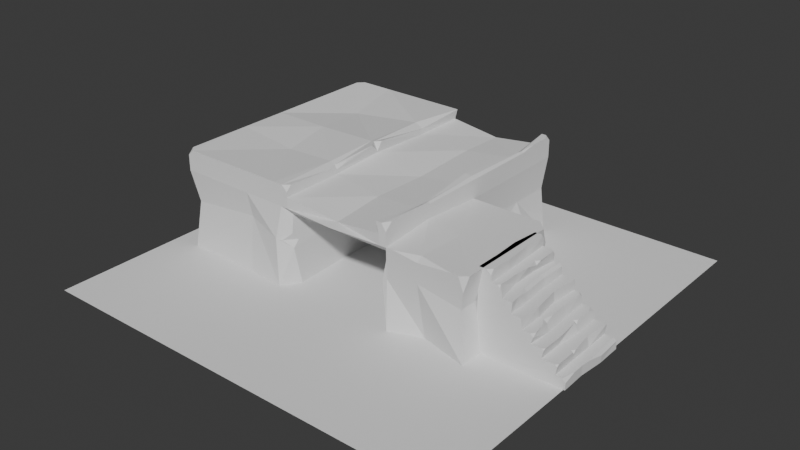 # Source: AncientRuins1.blend  (saved by Blender 4.1.24; exported with 4.5.12 LTS)
import bpy
from mathutils import Matrix  # noqa: F401  (used for matrix-valued properties, if any)

bpy.ops.wm.read_factory_settings(use_empty=True)
scene = bpy.context.scene
scene.name = 'Scene'

# ---- collections
col_collection = bpy.data.collections.new('Collection'); scene.collection.children.link(col_collection)

# ---- world
world_world = bpy.data.worlds.new('World'); scene.world = world_world
world_world.use_nodes = True; world_world.node_tree.nodes.clear()
_N = world_world.node_tree.nodes; _L = world_world.node_tree.links
n0 = _N.new('ShaderNodeOutputWorld'); n0.name = 'World Output'; n0.location = (300, 300)
n1 = _N.new('ShaderNodeBackground'); n1.name = 'Background'; n1.location = (10, 300)
n1.inputs[0].default_value = (0.05088, 0.05088, 0.05088, 1.0)
_L.new(n1.outputs[0], n0.inputs[0])
n0.is_active_output = True
world_world.color = (0.05088, 0.05088, 0.05088)
world_world.use_sun_shadow = False
world_world.sun_shadow_jitter_overblur = 0.0

# ---- meshes
me_plane = bpy.data.meshes.new('Plane')
me_plane.from_pydata([(-4.0, -4.0, 0.0), (4.0, -4.0, 0.0), (-4.0, 4.0, 0.0), (4.0, 4.0, 0.0)], [], [(0, 1, 3, 2)])
_uv = me_plane.uv_layers.new(name='UVMap')
_uv.uv.foreach_set('vector', [0.0, 0.0, 1.0, 0.0, 1.0, 1.0, 0.0, 1.0])
me_plane.update()
me_plane_001 = bpy.data.meshes.new('Plane.001')
me_plane_001.from_pydata([(-3.497, -1.5, 0.0), (0.8016, -1.232, -7.451e-09), (-3.497, 3.0, 0.0), (1.0, 3.0, 0.0), (-3.497, 3.0, 1.5), (-3.497, -1.5, 1.5), (0.9, -1.329, 1.334), (1.0, 3.0, 1.5), (-3.497, 0.75, 0.0), (1.0, 0.75, 0.0), (-3.497, 0.75, 1.5), (1.0, 0.75, 1.5), (-1.102, -1.236, -1.49e-08), (-1.248, 3.0, 0.0), (-1.148, -1.329, 1.334), (-1.248, 3.0, 1.5), (-1.248, 0.75, 0.0), (2.5, -1.5, 0.0), (2.5, 0.75, 0.0), (-3.497, 0.75, 1.7), (-3.497, -1.5, 1.7), (-1.248, -1.5, 1.7), (1.0, -1.5, 1.7), (1.0, 0.75, 1.7), (1.0, 3.0, 1.7), (-1.248, 3.0, 1.7), (-3.497, 3.0, 1.7), (-1.327, -1.569, 0.0), (1.0, -1.5, 0.0), (-1.248, -1.5, 1.5), (1.0, -1.5, 1.5), (-1.148, 1.9, -7.451e-09), (0.9, 1.9, -7.451e-09), (-1.148, 1.9, 1.4), (0.9, 1.9, 1.4), (-1.106, -1.5, 1.5), (0.8582, -1.5, 1.5), (0.8582, 3.0, 0.0), (-1.106, 3.0, 0.0), (0.8582, 3.0, 1.5), (-1.106, 3.0, 1.5), (-1.106, -1.5, 1.7), (0.8582, -1.5, 1.7), (0.8582, 3.0, 1.7), (-1.106, 3.0, 1.7), (0.8582, 0.75, 1.7), (-1.106, 0.75, 1.754), (-1.019, -1.329, 1.334), (0.7708, -1.329, 1.334), (-1.019, 1.9, 0.0), (0.7708, 1.9, 0.0), (-1.019, 1.9, 1.4), (0.7708, 1.9, 1.4), (-3.497, 0.75, 1.9), (0.8022, -1.5, 1.9), (-1.248, 3.0, 1.9), (-1.248, 0.75, 1.932), (-1.399, -1.5, 1.9), (-1.056, 3.0, 1.9), (0.8358, 3.0, 1.9), (0.7966, 0.7556, 1.9), (-3.497, 1.788, 1.9), (-1.106, 2.0, 1.808), (-1.248, 1.987, 1.9), (-1.248, 1.987, 0.0), (-3.497, 1.788, 1.7), (0.8582, 2.173, 1.792), (1.0, 2.186, 1.5), (0.8582, 2.173, 1.7), (-1.106, 2.0, 1.7), (-3.497, 1.788, 1.5), (1.198, 2.321, 0.0), (-3.413, 1.81, -3.725e-09), (1.0, 2.186, 1.7), (0.7708, -0.4263, 1.4), (-1.248, -0.2958, 1.9), (-1.019, -0.3106, 1.4), (-3.346, -0.2678, 0.0), (1.0, -0.4411, 0.0), (-1.248, -0.2958, 0.0), (-3.497, -0.1505, 1.9), (-3.497, -0.1505, 1.7), (1.0, -0.4411, 1.591), (0.8582, -0.3562, 1.798), (-1.148, -0.3023, -7.451e-09), (-1.148, -0.3023, 1.4), (-1.106, -0.305, 1.7), (0.9, -0.4347, 1.4), (0.8582, -0.432, 1.7), (1.0, -0.4411, 1.7), (0.9, -0.4347, -7.451e-09), (2.5, -0.5381, 0.0), (-3.497, -0.1505, 1.5), (2.5, -0.5381, 1.5), (-2.261, -0.2303, 1.821), (-2.412, 0.75, 1.9), (-2.758, 3.0, 1.5), (-2.066, -1.5, 0.0), (-2.066, -1.5, 1.9), (-2.584, 1.869, 1.775), (-2.066, -1.5, 1.7), (-2.066, -1.5, 1.5), (-2.735, 2.882, 0.0), (-2.758, 3.0, 1.9), (-2.584, 1.869, 0.0), (-2.261, -0.2303, 0.0), (-2.758, 3.0, 1.7), (-2.412, 0.75, 0.0), (-0.1275, 0.75, 1.571), (-0.1481, 3.0, 1.5), (-0.107, -1.329, 1.334), (-0.1081, -1.381, 1.536), (-0.1397, 2.085, 1.614), (-0.1173, -0.3689, 1.4), (-0.1173, -0.3689, 1.614), (-0.138, 1.9, 0.0), (-0.1169, -1.559, 1.5), (-0.1481, 3.0, 1.571), (-0.2051, 2.916, 0.0), (-0.1397, 2.085, 0.0), (-0.138, 1.9, 1.4), (-3.389, 2.923, 0.8967), (0.9443, 2.923, 0.8967), (0.9443, -1.413, 0.8967), (-3.389, -1.413, 0.8967), (-3.389, 0.7549, 0.8967), (0.9443, 0.7549, 0.8967), (-1.338, -1.573, 0.8967), (-1.222, 2.923, 0.8967), (2.39, -1.413, 0.8967), (2.39, 0.7549, 0.8967), (0.848, -1.413, 0.8391), (0.848, 1.863, 0.8391), (-1.126, 1.863, 0.8391), (-1.001, 1.863, 0.8391), (0.7235, 1.863, 0.8391), (0.8077, 2.923, 0.8967), (-1.085, 2.923, 0.8967), (0.9443, 2.138, 0.8967), (-3.389, 1.756, 0.8967), (-3.389, -0.1128, 0.8967), (0.848, -0.3866, 0.8391), (2.39, -0.4863, 0.8967), (-1.126, -0.259, 0.8391), (-2.677, 2.923, 0.8967), (-2.024, -1.435, 1.05), (-0.1619, 2.923, 0.8967), (-0.1523, 1.863, 0.8391), (1.587, -1.264, 0.0), (1.619, 0.75, 1.5), (1.619, 0.75, 0.0), (1.619, -0.4812, 1.5), (1.619, -0.4812, 0.0), (1.541, 0.7549, 0.8967), (1.56, -1.434, 1.05), (-1.211, -1.5, 1.9), (-1.106, -1.5, 1.796), (-1.106, -1.396, 1.894), (0.9135, -1.5, 1.9), (1.0, -1.5, 1.769), (1.0, -1.355, 1.9), (1.0, 0.75, 1.848), (0.9484, 0.7514, 1.9), (0.959, 2.182, 1.869), (1.0, 2.186, 1.848), (1.0, 2.476, 1.9), (1.0, -0.4411, 1.848), (0.958, -0.416, 1.87), (1.0, -0.622, 1.9), (1.0, 2.881, 1.9), (1.0, 3.0, 1.826), (0.9258, 3.0, 1.9), (-1.133, -1.387, 0.9958), (-1.25, -1.507, 0.8728), (-1.121, -1.38, 0.7158), (-1.126, -1.254, 0.8391), (2.451, -1.462, 1.233), (2.5, -1.381, 1.5), (2.382, -1.5, 1.506), (1.142, -1.5, 1.51), (1.608, -1.487, 1.445), (2.249, -1.5, 1.512), (1.619, -1.402, 1.538), (-3.497, 2.885, 1.9), (-3.381, 3.0, 1.9), (-3.497, 3.0, 1.785), (-3.497, -1.395, 1.9), (-3.497, -1.5, 1.795), (-3.391, -1.5, 1.9), (-1.163, 0.7159, 1.954), (-1.053, 0.5403, 1.965), (-1.099, 0.7397, 1.784), (-1.051, 0.7982, 1.968), (-1.089, -0.03168, 1.878), (-1.154, -0.3019, 1.858), (-1.106, -0.4868, 1.846), (-1.106, -0.305, 1.784), (2.5, 0.5635, 1.5), (2.437, 0.7528, 1.157), (2.314, 0.75, 1.5)], [], [(48, 110, 113, 74), (30, 82, 89, 22), (128, 144, 96, 15), (12, 174, 173, 127, 27), (126, 138, 67, 11), (125, 140, 92, 10), (121, 139, 70, 4), (154, 148, 17, 129), (11, 67, 73, 23), (6, 48, 74, 87), (0, 77, 105, 97), (40, 15, 25, 44), (124, 145, 101, 5), (137, 128, 15, 40), (4, 70, 65, 26), (8, 72, 104, 107), (149, 151, 93, 197, 199), (148, 152, 91, 17), (43, 68, 66, 59), (75, 194, 193, 190, 189, 56), (56, 189, 192, 62, 63), (10, 92, 81, 19), (5, 101, 100, 20), (15, 96, 106, 25), (36, 30, 22, 42), (134, 147, 120, 51), (48, 6, 30, 36), (131, 1, 28, 123), (175, 174, 12, 84, 143), (135, 132, 34, 52), (47, 14, 85, 76), (131, 6, 87, 141), (133, 134, 51, 33), (14, 47, 35, 29), (47, 110, 116, 35), (29, 35, 41, 21), (35, 116, 111, 41), (45, 88, 83, 60), (41, 111, 114, 86), (46, 108, 112, 69), (122, 136, 39, 7), (136, 146, 109, 39), (7, 39, 43, 24), (39, 109, 117, 43), (23, 73, 164, 161), (53, 95, 99, 61), (21, 41, 156, 155, 57), (191, 189, 190), (186, 188, 98, 94, 80), (165, 164, 73, 24, 170, 169), (19, 81, 80, 53), (44, 25, 55, 58), (54, 158, 160, 168, 167, 83), (24, 43, 59, 171, 170), (25, 106, 103, 55), (9, 78, 90, 32, 50, 115, 119, 71), (22, 89, 166, 168, 160, 159), (62, 69, 44, 58), (138, 71, 3, 122), (65, 70, 10, 19), (26, 65, 61, 183, 185), (61, 65, 19, 53), (64, 104, 102, 13), (139, 72, 8, 125), (69, 112, 117, 44), (63, 62, 58, 55), (73, 67, 7, 24), (71, 119, 118, 37, 3), (66, 68, 45, 60), (83, 88, 42, 54), (86, 114, 108, 46), (83, 167, 162, 60), (140, 77, 0, 124), (81, 92, 5, 20), (46, 69, 62, 192, 191), (79, 84, 12, 27), (90, 78, 28, 1), (87, 74, 52, 34), (79, 105, 107, 16), (60, 162, 163, 66), (80, 94, 95, 53), (76, 85, 33, 51), (57, 155, 157, 195, 194, 75), (141, 87, 34, 132), (142, 91, 18, 130), (93, 151, 182, 181, 178, 177), (74, 113, 120, 52), (152, 78, 9, 150), (89, 82, 11, 23), (20, 100, 98, 188, 187), (143, 84, 31, 133), (107, 105, 77, 8), (94, 98, 57, 75), (102, 104, 72, 2), (61, 99, 103, 184, 183), (95, 94, 75, 56), (100, 101, 29, 21), (103, 99, 63, 55), (106, 96, 4, 26), (98, 100, 21, 57), (99, 95, 56, 63), (97, 105, 79, 27), (107, 104, 64, 16), (144, 102, 2, 121), (145, 97, 27, 127), (120, 147, 135, 52), (146, 118, 38, 137), (113, 110, 47, 76), (116, 110, 48, 36), (147, 115, 50, 135), (118, 119, 64, 13, 38), (117, 109, 40, 44), (111, 116, 36, 42), (120, 113, 76, 51), (114, 111, 42, 88), (108, 114, 88, 45), (112, 108, 45, 68), (117, 112, 68, 43), (119, 115, 49, 31, 84, 79, 16, 64), (109, 146, 137, 40), (101, 145, 127, 29), (96, 144, 121, 4), (85, 143, 133, 33), (153, 149, 199, 198, 130), (90, 141, 132, 32), (92, 140, 124, 5), (70, 139, 125, 10), (67, 138, 122, 7), (37, 118, 146, 136), (3, 37, 136, 122), (31, 49, 134, 133), (1, 131, 141, 90), (50, 32, 132, 135), (175, 173, 174), (6, 131, 123, 30), (49, 115, 147, 134), (150, 153, 130, 18), (17, 91, 142, 129), (38, 13, 128, 137), (0, 97, 145, 124), (129, 142, 93, 177, 176), (2, 72, 139, 121), (8, 77, 140, 125), (9, 71, 138, 126), (173, 172, 14, 29, 127), (13, 102, 144, 128), (181, 180, 154, 129, 176, 178), (9, 126, 153, 150), (91, 152, 150, 18), (28, 78, 152, 148), (11, 82, 151, 149), (126, 11, 149, 153), (123, 28, 148, 154), (155, 156, 157), (41, 86, 196, 195, 157, 156), (158, 159, 160), (42, 22, 159, 158, 54), (163, 164, 165), (166, 167, 168), (166, 161, 162, 167), (161, 164, 163, 162), (166, 89, 23, 161), (169, 170, 171), (66, 163, 165, 169, 171, 59), (173, 175, 172), (14, 172, 175, 143, 85), (176, 177, 178), (151, 82, 30, 179, 182), (182, 180, 181), (30, 123, 154, 180, 179), (180, 182, 179), (183, 184, 185), (103, 106, 26, 185, 184), (186, 187, 188), (80, 81, 20, 187, 186), (189, 191, 192), (193, 196, 86, 46, 191, 190), (193, 194, 196), (194, 195, 196), (197, 198, 199), (93, 142, 130, 198, 197)])
_uv = me_plane_001.uv_layers.new(name='UVMap')
_uv.uv.foreach_set('vector', [0.8259, 0.0, 0.7515, 0.0, 0.7506, 0.0, 0.8259, 0.0, 1.0, 0.0, 1.0, 0.2353, 1.0, 0.2353, 1.0, 0.0, 0.5, 1.0, 0.1643, 1.0, 0.1643, 1.0, 0.5, 1.0, 0.5222, 0.0, 0.5222, 0.0, 0.5092, 0.0, 0.5, 0.0, 0.5, 0.0, 1.0, 0.5, 1.0, 0.819, 1.0, 0.819, 1.0, 0.5, 0.0, 0.5, 0.0, 0.2999, 0.0, 0.2999, 0.0, 0.5, 0.0, 1.0, 0.0, 0.7308, 0.0, 0.7308, 0.0, 1.0, 1.0, 0.0, 1.0, 0.0, 1.0, 0.0, 1.0, 0.0, 1.0, 0.5, 1.0, 0.819, 1.0, 0.819, 1.0, 0.5, 0.9778, 0.0, 0.8259, 0.0, 0.8259, 0.0, 0.9778, 0.0, 0.0, 0.0, 0.0, 0.2999, 0.2748, 0.2821, 0.3182, 0.0, 0.6667, 1.0, 0.5, 1.0, 0.5, 1.0, 0.6667, 1.0, 0.0, 0.0, 0.3182, 0.0, 0.3182, 0.0, 0.0, 0.0, 0.6667, 1.0, 0.5, 1.0, 0.5, 1.0, 0.6667, 1.0, 0.0, 1.0, 0.0, 0.7308, 0.0, 0.7308, 0.0, 1.0, 0.0, 0.5, 0.0, 0.7308, 0.203, 0.7487, 0.2413, 0.5, 1.0, 0.5, 1.0, 0.2264, 1.0, 0.2138, 1.0, 0.4586, 1.0, 0.5, 1.0, 0.0, 1.0, 0.2264, 1.0, 0.2138, 1.0, 0.0, 0.8333, 1.0, 0.8333, 0.8163, 0.8333, 0.8163, 0.8333, 1.0, 0.5, 0.2676, 0.6104, 0.2663, 0.6667, 0.3252, 0.6667, 0.4502, 0.5702, 0.4909, 0.5, 0.5, 0.5, 0.5, 0.5702, 0.4909, 0.6667, 0.5073, 0.6667, 0.7777, 0.5, 0.7749, 0.0, 0.5, 0.0, 0.2999, 0.0, 0.2999, 0.0, 0.5, 0.0, 0.0, 0.3182, 0.0, 0.3182, 0.0, 0.0, 0.0, 0.5, 1.0, 0.1643, 1.0, 0.1643, 1.0, 0.5, 1.0, 0.8333, 0.0, 1.0, 0.0, 1.0, 0.0, 0.8333, 0.0, 0.6741, 0.0, 0.7488, 0.0, 0.7488, 0.0, 0.6741, 0.0, 0.8259, 0.0, 0.9778, 0.0, 1.0, 0.0, 0.8333, 0.0, 0.9778, 0.0, 0.9778, 0.0, 1.0, 0.0, 1.0, 0.0, 0.5222, 0.0, 0.5222, 0.0, 0.5222, 0.0, 0.5222, 0.0, 0.5222, 0.0, 0.8259, 0.0, 0.9778, 0.0, 0.9778, 0.0, 0.8259, 0.0, 0.6741, 0.0, 0.5222, 0.0, 0.5222, 0.0, 0.6741, 0.0, 0.9778, 0.0, 0.9778, 0.0, 0.9778, 0.0, 0.9778, 0.0, 0.5222, 0.0, 0.6741, 0.0, 0.6741, 0.0, 0.5222, 0.0, 0.5222, 0.0, 0.6741, 0.0, 0.6667, 0.0, 0.5, 0.0, 0.6741, 0.0, 0.7515, 0.0, 0.7515, 0.0, 0.6667, 0.0, 0.5, 0.0, 0.6667, 0.0, 0.6667, 0.0, 0.5, 0.0, 0.6667, 0.0, 0.7515, 0.0, 0.7514, 0.02652, 0.6667, 0.0, 0.8333, 0.5, 0.8333, 0.2373, 0.8333, 0.2542, 0.8333, 0.5, 0.6667, 0.0, 0.7514, 0.02652, 0.7506, 0.2514, 0.6667, 0.2656, 0.6667, 0.5, 0.7497, 0.5, 0.7487, 0.7967, 0.6667, 0.7777, 1.0, 1.0, 0.8333, 1.0, 0.8333, 1.0, 1.0, 1.0, 0.8333, 1.0, 0.748, 1.0, 0.748, 1.0, 0.8333, 1.0, 1.0, 1.0, 0.8333, 1.0, 0.8333, 1.0, 1.0, 1.0, 0.8333, 1.0, 0.748, 1.0, 0.748, 1.0, 0.8333, 1.0, 1.0, 0.5, 1.0, 0.819, 1.0, 0.819, 1.0, 0.5, 0.0, 0.5, 0.2413, 0.5, 0.203, 0.7487, 0.0, 0.7308, 0.5, 0.0, 0.6667, 0.0, 0.6667, 0.0, 0.5955, 0.0, 0.4665, 0.0, 0.6667, 0.4972, 0.5702, 0.4909, 0.6667, 0.4502, 0.0, 0.02341, 0.02343, 0.0, 0.3182, 0.0, 0.2748, 0.2821, 0.0, 0.2999, 1.0, 0.8836, 1.0, 0.819, 1.0, 0.819, 1.0, 1.0, 1.0, 1.0, 1.0, 0.9735, 0.0, 0.5, 0.0, 0.2999, 0.0, 0.2999, 0.0, 0.5, 0.6667, 1.0, 0.5, 1.0, 0.5, 1.0, 0.6667, 1.0, 0.8333, 0.0, 0.9271, 0.0, 1.0, 0.0323, 1.0, 0.1951, 0.9506, 0.2409, 0.8333, 0.2542, 1.0, 1.0, 0.8333, 1.0, 0.8333, 1.0, 0.9247, 1.0, 1.0, 1.0, 0.5, 1.0, 0.1643, 1.0, 0.1643, 1.0, 0.5, 1.0, 1.0, 0.5, 1.0, 0.2353, 0.9778, 0.0, 0.9778, 0.0, 0.8259, 0.0, 0.7488, 0.0, 0.7465, 0.7967, 1.0, 0.819, 1.0, 0.0, 1.0, 0.2353, 1.0, 0.2353, 1.0, 0.1951, 1.0, 0.0323, 1.0, 0.0, 0.6667, 0.7777, 0.6667, 0.7777, 0.6667, 1.0, 0.6667, 1.0, 1.0, 0.819, 1.0, 0.819, 1.0, 1.0, 1.0, 1.0, 0.0, 0.7308, 0.0, 0.7308, 0.0, 0.5, 0.0, 0.5, 0.0, 1.0, 0.0, 0.7308, 0.0, 0.7308, 0.0, 0.9744, 0.0, 1.0, 0.0, 0.7308, 0.0, 0.7308, 0.0, 0.5, 0.0, 0.5, 0.5, 0.7749, 0.203, 0.7487, 0.1643, 1.0, 0.5, 1.0, 0.0, 0.7308, 0.0, 0.7308, 0.0, 0.5, 0.0, 0.5, 0.6667, 0.7777, 0.7487, 0.7967, 0.748, 1.0, 0.6667, 1.0, 0.5, 0.7749, 0.6667, 0.7777, 0.6667, 1.0, 0.5, 1.0, 1.0, 0.819, 1.0, 0.819, 1.0, 1.0, 1.0, 1.0, 1.0, 0.819, 0.7465, 0.7967, 0.748, 1.0, 0.8333, 1.0, 1.0, 1.0, 0.8333, 0.8163, 0.8333, 0.8163, 0.8333, 0.5, 0.8333, 0.5, 0.8333, 0.2542, 0.8333, 0.2373, 0.8333, 0.0, 0.8333, 0.0, 0.6667, 0.2656, 0.7506, 0.2514, 0.7497, 0.5, 0.6667, 0.5, 0.8333, 0.2542, 0.9506, 0.2409, 0.9577, 0.5, 0.8333, 0.5, 0.0, 0.2999, 0.0, 0.2999, 0.0, 0.0, 0.0, 0.0, 0.0, 0.2999, 0.0, 0.2999, 0.0, 0.0, 0.0, 0.0, 0.6667, 0.5, 0.6667, 0.7777, 0.6667, 0.7777, 0.6667, 0.5073, 0.6667, 0.4972, 0.5, 0.2676, 0.5222, 0.0, 0.5222, 0.0, 0.5, 0.0, 0.9778, 0.0, 1.0, 0.2353, 1.0, 0.0, 0.9778, 0.0, 0.9778, 0.0, 0.8259, 0.0, 0.8259, 0.0, 0.9778, 0.0, 0.5, 0.2676, 0.2748, 0.2821, 0.2413, 0.5, 0.5, 0.5, 0.8333, 0.5, 0.9577, 0.5, 0.9518, 0.8182, 0.8333, 0.8163, 0.0, 0.2999, 0.2748, 0.2821, 0.2413, 0.5, 0.0, 0.5, 0.6741, 0.0, 0.5222, 0.0, 0.5222, 0.0, 0.6741, 0.0, 0.4665, 0.0, 0.5955, 0.0, 0.6667, 0.02309, 0.6667, 0.2252, 0.6104, 0.2663, 0.5, 0.2676, 0.9778, 0.0, 0.9778, 0.0, 0.9778, 0.0, 0.9778, 0.0, 1.0, 0.2138, 1.0, 0.2138, 1.0, 0.5, 1.0, 0.5, 1.0, 0.2138, 1.0, 0.2264, 1.0, 0.02188, 1.0, 0.0, 1.0, 0.0, 1.0, 0.02635, 0.8259, 0.0, 0.7506, 0.0, 0.7488, 0.0, 0.8259, 0.0, 1.0, 0.2264, 1.0, 0.2353, 1.0, 0.5, 1.0, 0.5, 1.0, 0.2353, 1.0, 0.2353, 1.0, 0.5, 1.0, 0.5, 0.0, 0.0, 0.3182, 0.0, 0.3182, 0.0, 0.02343, 0.0, 0.0, 0.0, 0.5222, 0.0, 0.5222, 0.0, 0.5222, 0.0, 0.5222, 0.0, 0.2413, 0.5, 0.2748, 0.2821, 0.0, 0.2999, 0.0, 0.5, 0.2748, 0.2821, 0.3182, 0.0, 0.4665, 0.0, 0.5, 0.2676, 0.1643, 1.0, 0.203, 0.7487, 0.0, 0.7308, 0.0, 1.0, 0.0, 0.7308, 0.203, 0.7487, 0.1643, 1.0, 0.02561, 1.0, 0.0, 0.9744, 0.2413, 0.5, 0.2748, 0.2821, 0.5, 0.2676, 0.5, 0.5, 0.3182, 0.0, 0.3182, 0.0, 0.5, 0.0, 0.5, 0.0, 0.1643, 1.0, 0.203, 0.7487, 0.5, 0.7749, 0.5, 1.0, 0.1643, 1.0, 0.1643, 1.0, 0.0, 1.0, 0.0, 1.0, 0.3182, 0.0, 0.3182, 0.0, 0.5, 0.0, 0.4665, 0.0, 0.203, 0.7487, 0.2413, 0.5, 0.5, 0.5, 0.5, 0.7749, 0.3182, 0.0, 0.2748, 0.2821, 0.5, 0.2676, 0.5, 0.0, 0.2413, 0.5, 0.203, 0.7487, 0.5, 0.7749, 0.5, 0.5, 0.1643, 1.0, 0.1643, 1.0, 0.0, 1.0, 0.0, 1.0, 0.3182, 0.0, 0.3182, 0.0, 0.5, 0.0, 0.5, 0.0, 0.7488, 0.0, 0.7488, 0.0, 0.8259, 0.0, 0.8259, 0.0, 0.748, 1.0, 0.748, 1.0, 0.6667, 1.0, 0.6667, 1.0, 0.7506, 0.0, 0.7515, 0.0, 0.6741, 0.0, 0.6741, 0.0, 0.7515, 0.0, 0.7515, 0.0, 0.8259, 0.0, 0.8333, 0.0, 0.7488, 0.0, 0.7488, 0.0, 0.8259, 0.0, 0.8259, 0.0, 0.748, 1.0, 0.7465, 0.7967, 0.5, 0.7749, 0.5, 1.0, 0.6667, 1.0, 0.748, 1.0, 0.748, 1.0, 0.6667, 1.0, 0.6667, 1.0, 0.7514, 0.02652, 0.7515, 0.0, 0.8333, 0.0, 0.8333, 0.0, 0.7488, 0.0, 0.7506, 0.0, 0.6741, 0.0, 0.6741, 0.0, 0.7506, 0.2514, 0.7514, 0.02652, 0.8333, 0.0, 0.8333, 0.2373, 0.7497, 0.5, 0.7506, 0.2514, 0.8333, 0.2373, 0.8333, 0.5, 0.7487, 0.7967, 0.7497, 0.5, 0.8333, 0.5, 0.8333, 0.8163, 0.748, 1.0, 0.7487, 0.7967, 0.8333, 0.8163, 0.8333, 1.0, 0.7465, 0.7967, 0.7488, 0.0, 0.6741, 0.0, 0.5222, 0.0, 0.5222, 0.0, 0.5, 0.2676, 0.5, 0.5, 0.5, 0.7749, 0.748, 1.0, 0.748, 1.0, 0.6667, 1.0, 0.6667, 1.0, 0.3182, 0.0, 0.3182, 0.0, 0.5, 0.0, 0.5, 0.0, 0.1643, 1.0, 0.1643, 1.0, 0.0, 1.0, 0.0, 1.0, 0.5222, 0.0, 0.5222, 0.0, 0.5222, 0.0, 0.5222, 0.0, 1.0, 0.5, 1.0, 0.5, 1.0, 0.5, 1.0, 0.5, 1.0, 0.5, 0.9778, 0.0, 0.9778, 0.0, 0.9778, 0.0, 0.9778, 0.0, 0.0, 0.2999, 0.0, 0.2999, 0.0, 0.0, 0.0, 0.0, 0.0, 0.7308, 0.0, 0.7308, 0.0, 0.5, 0.0, 0.5, 1.0, 0.819, 1.0, 0.819, 1.0, 1.0, 1.0, 1.0, 0.8333, 1.0, 0.748, 1.0, 0.748, 1.0, 0.8333, 1.0, 1.0, 1.0, 0.8333, 1.0, 0.8333, 1.0, 1.0, 1.0, 0.5222, 0.0, 0.6741, 0.0, 0.6741, 0.0, 0.5222, 0.0, 0.9778, 0.0, 0.9778, 0.0, 0.9778, 0.0, 0.9778, 0.0, 0.8259, 0.0, 0.9778, 0.0, 0.9778, 0.0, 0.8259, 0.0, 0.5222, 0.0, 0.5092, 0.0, 0.5222, 0.0, 0.9778, 0.0, 0.9778, 0.0, 1.0, 0.0, 1.0, 0.0, 0.6741, 0.0, 0.7488, 0.0, 0.7488, 0.0, 0.6741, 0.0, 1.0, 0.5, 1.0, 0.5, 1.0, 0.5, 1.0, 0.5, 1.0, 0.0, 1.0, 0.2138, 1.0, 0.2138, 1.0, 0.0, 0.6667, 1.0, 0.5, 1.0, 0.5, 1.0, 0.6667, 1.0, 0.0, 0.0, 0.3182, 0.0, 0.3182, 0.0, 0.0, 0.0, 1.0, 0.0, 1.0, 0.2138, 1.0, 0.2138, 1.0, 0.02635, 1.0, 0.0, 0.0, 1.0, 0.0, 0.7308, 0.0, 0.7308, 0.0, 1.0, 0.0, 0.5, 0.0, 0.2999, 0.0, 0.2999, 0.0, 0.5, 1.0, 0.5, 1.0, 0.819, 1.0, 0.819, 1.0, 0.5, 0.5092, 0.0, 0.5222, 0.0, 0.5222, 0.0, 0.5, 0.0, 0.5, 0.0, 0.5, 1.0, 0.1643, 1.0, 0.1643, 1.0, 0.5, 1.0, 1.0, 0.0, 1.0, 0.0, 1.0, 0.0, 1.0, 0.0, 1.0, 0.0, 1.0, 0.0, 1.0, 0.5, 1.0, 0.5, 1.0, 0.5, 1.0, 0.5, 1.0, 0.2138, 1.0, 0.2264, 1.0, 0.5, 1.0, 0.5, 1.0, 0.0, 1.0, 0.2353, 1.0, 0.2264, 1.0, 0.0, 1.0, 0.5, 1.0, 0.2353, 1.0, 0.2264, 1.0, 0.5, 1.0, 0.5, 1.0, 0.5, 1.0, 0.5, 1.0, 0.5, 1.0, 0.0, 1.0, 0.0, 1.0, 0.0, 1.0, 0.0, 0.5955, 0.0, 0.6667, 0.0, 0.6667, 0.02309, 0.6667, 0.0, 0.6667, 0.2656, 0.6667, 0.2656, 0.6667, 0.2252, 0.6667, 0.02309, 0.6667, 0.0, 0.9271, 0.0, 1.0, 0.0, 1.0, 0.0323, 0.8333, 0.0, 1.0, 0.0, 1.0, 0.0, 0.9271, 0.0, 0.8333, 0.0, 0.9518, 0.8182, 0.9846, 0.8195, 1.0, 0.8836, 1.0, 0.2353, 1.0, 0.2409, 1.0, 0.1951, 1.0, 0.2353, 1.0, 0.5, 0.9577, 0.5, 0.9506, 0.2409, 1.0, 0.5, 1.0, 0.819, 0.9518, 0.8182, 0.9577, 0.5, 1.0, 0.2353, 1.0, 0.2353, 1.0, 0.5, 1.0, 0.5, 1.0, 0.9735, 1.0, 1.0, 0.9247, 1.0, 0.8333, 0.8163, 0.9518, 0.8182, 1.0, 0.8836, 1.0, 0.9735, 0.9247, 1.0, 0.8333, 1.0, 0.5092, 0.0, 0.5222, 0.0, 0.5222, 0.0, 0.5222, 0.0, 0.5222, 0.0, 0.5222, 0.0, 0.5222, 0.0, 0.5222, 0.0, 1.0, 0.0, 1.0, 0.02635, 1.0, 0.0, 1.0, 0.2264, 1.0, 0.2353, 1.0, 0.0, 1.0, 0.0, 1.0, 0.02188, 1.0, 0.02188, 1.0, 0.0, 1.0, 0.0, 1.0, 0.0, 1.0, 0.0, 1.0, 0.0, 1.0, 0.0, 1.0, 0.0, 1.0, 0.0, 1.0, 0.02188, 1.0, 0.0, 0.0, 0.9744, 0.02561, 1.0, 0.0, 1.0, 0.1643, 1.0, 0.1643, 1.0, 0.0, 1.0, 0.0, 1.0, 0.02561, 1.0, 0.0, 0.02341, 0.0, 0.0, 0.02343, 0.0, 0.0, 0.2999, 0.0, 0.2999, 0.0, 0.0, 0.0, 0.0, 0.0, 0.02341, 0.5702, 0.4909, 0.6667, 0.4972, 0.6667, 0.5073, 0.6667, 0.3252, 0.6667, 0.2656, 0.6667, 0.2656, 0.6667, 0.5, 0.6667, 0.4972, 0.6667, 0.4502, 0.6667, 0.3252, 0.6104, 0.2663, 0.6667, 0.2656, 0.6104, 0.2663, 0.6667, 0.2252, 0.6667, 0.2656, 1.0, 0.4586, 1.0, 0.5, 1.0, 0.5, 1.0, 0.2138, 1.0, 0.2138, 1.0, 0.5, 1.0, 0.5, 1.0, 0.4586])
me_plane_001.update()
me_plane_002 = bpy.data.meshes.new('Plane.002')
me_plane_002.from_pydata([(0.8481, -0.7202, 0.1875), (1.028, -0.72, 0.0), (1.046, 0.72, 0.0), (0.5998, -0.7324, 0.375), (0.632, 0.72, 0.375), (0.8261, 0.72, 0.1875), (0.4095, -0.7512, 0.5625), (0.2601, -0.7609, 0.75), (0.3963, 0.72, 0.5625), (0.2265, -0.7568, 0.9375), (0.2323, 0.7199, 0.9375), (0.2384, 0.7196, 0.75), (0.05757, -0.7437, 1.125), (-0.1728, 0.72, 1.125), (0.05094, -0.7538, 0.9375), (-0.003966, 0.72, 0.9375), (-0.3316, -0.721, 1.312), (-0.1238, -0.7356, 1.125), (-0.5902, 0.72, 1.118e-07), (-0.5753, -0.72, 1.5), (-0.5449, 0.72, 1.5), (-0.591, -0.72, 1.118e-07), (-0.3842, 0.72, 1.312), (1.018, -0.24, 0.1875), (1.013, -0.24, 0.0), (1.055, 0.24, 0.0), (0.6435, 0.2263, 0.375), (0.5934, -0.2714, 0.375), (0.7956, 0.2363, 0.375), (0.6443, -0.2839, 0.5625), (0.3675, 0.2027, 0.75), (0.2502, -0.3103, 0.9375), (0.182, 0.2031, 0.9375), (0.03662, -0.3036, 0.9375), (0.002119, 0.2081, 0.9375), (-0.1962, -0.2593, 1.312), (-0.5966, 0.24, 1.5), (-0.5717, -0.24, 1.5), (-0.3486, -0.2408, 1.5), (-0.3792, 0.24, 1.5), (-0.5979, 0.24, 1.118e-07), (-0.5296, -0.24, 1.118e-07), (0.8357, 0.2398, 0.1875), (0.8372, -0.245, 0.1875), (0.4126, 0.2067, 0.5625), (0.4412, -0.3027, 0.5625), (0.1957, 0.199, 0.75), (0.2605, -0.3175, 0.75), (-0.2219, 0.2257, 1.125), (-0.2139, -0.2749, 1.125), (-0.3661, 0.2391, 1.312), (-0.3466, -0.2481, 1.312), (0.9825, 0.72, 0.1875), (1.037, 0.72, 0.1364), (1.062, 0.24, 0.1364), (1.013, 0.24, 0.1875), (1.034, -0.07157, 0.1875), (0.9729, -0.7201, 0.1875), (1.03, -0.72, 0.13), (1.024, -0.4709, 0.1875), (0.8366, -0.7246, 0.375), (0.8714, -0.7225, 0.3342), (0.8772, -0.6819, 0.375), (0.8179, -0.257, 0.375), (0.8704, -0.3055, 0.375), (0.8607, -0.2514, 0.3241), (0.8618, -0.2026, 0.375), (0.6109, -0.7413, 0.5625), (0.6379, -0.7382, 0.528), (0.6463, -0.7039, 0.5625), (0.4099, -0.7568, 0.75), (0.4549, -0.7536, 0.6855), (0.4649, -0.6875, 0.75), (0.3419, -0.3121, 0.75), (0.4173, -0.4531, 0.75), (0.4007, -0.3076, 0.7055), (0.3809, -0.1314, 0.75), (0.5424, 0.215, 0.5625), (0.598, 0.1679, 0.5625), (0.606, 0.2203, 0.5137), (0.5926, 0.2687, 0.5625), (-0.4397, -0.72, 1.5), (-0.3516, -0.7204, 1.426), (-0.3621, -0.645, 1.5), (-0.2367, -0.7246, 1.312), (-0.1811, -0.7281, 1.274), (-0.1958, -0.6853, 1.312), (-0.0596, 0.72, 1.125), (-0.01424, 0.72, 1.083), (0.008038, -0.2915, 1.084), (-0.04245, -0.2855, 1.125), (0.02998, -0.5257, 1.125), (-0.07898, 0.2193, 1.125), (-0.02811, 0.2153, 1.084), (-0.2161, 0.2357, 1.312), (-0.1699, 0.006007, 1.312), (-0.1727, 0.2313, 1.249), (-0.1493, 0.303, 1.312), (0.591, 0.5881, 0.5625), (0.6031, 0.72, 0.5051), (0.5315, 0.72, 0.5625), (0.8526, 0.72, 0.3389), (0.8224, 0.72, 0.375), (0.8542, 0.6837, 0.375), (0.3741, 0.6588, 0.75), (0.3819, 0.7199, 0.6893), (0.3138, 0.7198, 0.75), (-0.3686, 0.72, 1.444), (-0.418, 0.72, 1.5), (-0.364, 0.664, 1.5), (-0.1598, 0.6552, 1.312), (-0.1655, 0.72, 1.248), (-0.2265, 0.72, 1.312)], [], [(43, 23, 56, 55, 42), (46, 30, 104, 106, 11), (65, 64, 62, 61, 0, 43), (79, 78, 29, 27, 26), (6, 67, 69, 29, 45), (75, 74, 72, 71, 6, 45), (34, 32, 10, 15), (31, 9, 7, 47), (99, 98, 80, 79, 26, 4), (49, 90, 92, 48), (96, 95, 35, 49, 48), (16, 84, 86, 35, 51), (111, 110, 97, 96, 48, 13), (19, 81, 83, 38, 37), (36, 20, 18, 40), (25, 40, 18, 2), (23, 59, 58, 1, 24), (42, 55, 52, 5), (1, 21, 41, 24), (24, 41, 40, 25), (19, 37, 41, 21), (37, 36, 40, 41), (36, 39, 109, 108, 20), (39, 38, 51, 50), (37, 38, 39, 36), (51, 35, 95, 94, 50), (94, 95, 96), (2, 18, 20, 108, 107, 22, 112, 111, 13, 87, 88, 15, 10, 11, 106, 105, 8, 100, 99, 4, 102, 101, 5, 52, 53), (48, 92, 87, 13), (89, 91, 12, 14, 33), (93, 89, 33, 34), (10, 32, 46, 11), (32, 31, 47, 46), (14, 9, 31, 33), (33, 31, 32, 34), (7, 70, 72, 74, 73, 47), (30, 76, 75, 45, 44), (45, 29, 78, 77, 44), (77, 78, 79), (26, 28, 103, 102, 4), (3, 60, 62, 64, 63, 27), (28, 66, 65, 43, 42), (17, 12, 91, 90, 49), (63, 64, 65), (54, 56, 23, 24, 25), (54, 55, 56), (54, 53, 52, 55), (53, 54, 25, 2), (57, 58, 59), (0, 57, 59, 23, 43), (60, 61, 62), (29, 69, 68, 3, 27), (63, 65, 66), (27, 63, 66, 28, 26), (67, 68, 69), (73, 74, 75), (70, 71, 72), (38, 83, 82, 16, 51), (73, 75, 76), (47, 73, 76, 30, 46), (77, 79, 80), (81, 82, 83), (35, 86, 85, 17, 49), (84, 85, 86), (0, 61, 60, 3, 68, 67, 6, 71, 70, 7, 9, 14, 12, 17, 85, 84, 16, 82, 81, 19, 21, 1, 58, 57), (89, 90, 91), (93, 88, 87, 92), (89, 93, 92, 90), (88, 93, 34, 15), (94, 96, 97), (98, 99, 100), (44, 77, 80, 98, 100, 8), (101, 102, 103), (101, 103, 28, 42, 5), (104, 105, 106), (105, 104, 30, 44, 8), (107, 108, 109), (107, 109, 39, 50, 22), (110, 111, 112), (50, 94, 97, 110, 112, 22)])
_uv = me_plane_002.uv_layers.new(name='UVMap')
_uv.uv.foreach_set('vector', [0.0, 0.3333, 1.0, 0.3333, 1.0, 0.4503, 0.776, 0.6667, 0.0, 0.6667, 0.0, 0.6667, 1.0, 0.6667, 1.0, 0.9606, 0.5523, 1.0, 0.0, 1.0, 1.0, 0.3333, 1.0, 0.2966, 1.0, 0.02935, 1.0, 0.0, 1.0, 0.0, 1.0, 0.3333, 1.0, 0.6667, 1.0, 0.6333, 1.0, 0.3333, 1.0, 0.3333, 1.0, 0.6667, 0.0, 0.0, 0.8499, 0.0, 1.0, 0.02605, 1.0, 0.3333, 0.0, 0.3333, 1.0, 0.3333, 1.0, 0.2257, 1.0, 0.05038, 1.0, 0.0, 1.0, 0.0, 1.0, 0.3333, 0.0, 0.6667, 1.0, 0.6667, 1.0, 1.0, 0.0, 1.0, 1.0, 0.3333, 1.0, 0.0, 1.0, 0.0, 1.0, 0.3333, 1.0, 1.0, 1.0, 0.9124, 1.0, 0.7002, 1.0, 0.6667, 1.0, 0.6667, 1.0, 1.0, 0.0, 0.3333, 0.8018, 0.3333, 0.7716, 0.6667, 0.0, 0.6667, 1.0, 0.6667, 1.0, 0.5125, 1.0, 0.3333, 1.0, 0.3333, 1.0, 0.6667, 0.0, 0.0, 0.6988, 0.0, 1.0, 0.02922, 1.0, 0.3333, 0.0, 0.3333, 1.0, 1.0, 1.0, 0.9555, 1.0, 0.7139, 1.0, 0.6667, 1.0, 0.6667, 1.0, 1.0, 0.0, 0.0, 0.6438, 0.0, 1.0, 0.05218, 1.0, 0.3333, 0.0, 0.3333, 0.0, 0.6667, 0.0, 1.0, 0.0, 1.0, 0.0, 0.6667, 1.0, 0.6667, 0.0, 0.6667, 0.0, 1.0, 1.0, 1.0, 1.0, 0.3333, 1.0, 0.173, 1.0, 0.0, 1.0, 0.0, 1.0, 0.3333, 0.0, 0.6667, 0.776, 0.6667, 0.7531, 1.0, 0.0, 1.0, 1.0, 0.0, 0.0, 0.0, 0.0, 0.3333, 1.0, 0.3333, 1.0, 0.3333, 0.0, 0.3333, 0.0, 0.6667, 1.0, 0.6667, 0.0, 0.0, 0.0, 0.3333, 0.0, 0.3333, 0.0, 0.0, 0.0, 0.3333, 0.0, 0.6667, 0.0, 0.6667, 0.0, 0.3333, 0.0, 0.6667, 1.0, 0.6667, 1.0, 0.9611, 0.6938, 1.0, 0.0, 1.0, 1.0, 0.6667, 1.0, 0.3333, 1.0, 0.3333, 1.0, 0.6667, 0.0, 0.3333, 1.0, 0.3333, 1.0, 0.6667, 0.0, 0.6667, 0.0, 0.3333, 1.0, 0.3333, 1.0, 0.5125, 0.6856, 0.6667, 0.0, 0.6667, 0.6856, 0.6667, 1.0, 0.5125, 1.0, 0.6667, 1.0, 1.0, 0.0, 1.0, 0.0, 1.0, 0.6938, 1.0, 1.0, 1.0, 1.0, 1.0, 1.0, 1.0, 1.0, 1.0, 1.0, 1.0, 1.0, 1.0, 1.0, 1.0, 1.0, 1.0, 1.0, 1.0, 1.0, 1.0, 1.0, 1.0, 1.0, 1.0, 1.0, 1.0, 1.0, 1.0, 1.0, 1.0, 1.0, 1.0, 1.0, 1.0, 1.0, 1.0, 1.0, 1.0, 1.0, 1.0, 1.0, 1.0, 0.0, 0.6667, 0.7716, 0.6667, 0.7276, 1.0, 0.0, 1.0, 1.0, 0.3333, 1.0, 0.1595, 1.0, 0.0, 1.0, 0.0, 1.0, 0.3333, 1.0, 0.6667, 1.0, 0.3333, 1.0, 0.3333, 1.0, 0.6667, 1.0, 1.0, 1.0, 0.6667, 1.0, 0.6667, 1.0, 1.0, 1.0, 0.6667, 1.0, 0.3333, 1.0, 0.3333, 1.0, 0.6667, 0.0, 0.0, 1.0, 0.0, 1.0, 0.3333, 0.0, 0.3333, 0.0, 0.3333, 1.0, 0.3333, 1.0, 0.6667, 0.0, 0.6667, 0.0, 0.0, 0.6856, 0.0, 1.0, 0.05038, 1.0, 0.2257, 0.6378, 0.3333, 0.0, 0.3333, 1.0, 0.6667, 1.0, 0.4491, 1.0, 0.3333, 1.0, 0.3333, 1.0, 0.6667, 0.0, 0.3333, 1.0, 0.3333, 1.0, 0.6333, 0.7202, 0.6667, 0.0, 0.6667, 0.7202, 0.6667, 1.0, 0.6333, 1.0, 0.6667, 0.0, 0.6667, 1.0, 0.6667, 1.0, 0.975, 0.8387, 1.0, 0.0, 1.0, 0.0, 0.0, 0.8514, 0.0, 1.0, 0.02935, 1.0, 0.2966, 0.8131, 0.3333, 0.0, 0.3333, 1.0, 0.6667, 1.0, 0.3681, 1.0, 0.3333, 1.0, 0.3333, 1.0, 0.6667, 0.0, 0.0, 1.0, 0.0, 1.0, 0.1595, 0.8018, 0.3333, 0.0, 0.3333, 0.8131, 0.3333, 1.0, 0.2966, 1.0, 0.3333, 1.0, 0.6667, 1.0, 0.4503, 1.0, 0.3333, 1.0, 0.3333, 1.0, 0.6667, 1.0, 0.6667, 1.0, 0.6681, 1.0, 0.4503, 1.0, 0.6667, 1.0, 1.0, 0.7531, 1.0, 0.776, 0.6667, 1.0, 1.0, 1.0, 0.6667, 1.0, 0.6667, 1.0, 1.0, 0.6845, 0.0, 1.0, 0.0, 1.0, 0.173, 0.0, 0.0, 0.6845, 0.0, 1.0, 0.173, 1.0, 0.3333, 0.0, 0.3333, 0.8514, 0.0, 1.0, 0.0, 1.0, 0.02935, 1.0, 0.3333, 1.0, 0.02605, 1.0, 0.0, 1.0, 0.0, 1.0, 0.3333, 0.8131, 0.3333, 1.0, 0.3333, 1.0, 0.3681, 0.0, 0.3333, 0.8131, 0.3333, 1.0, 0.3681, 1.0, 0.6667, 0.0, 0.6667, 0.8499, 0.0, 0.8158, 0.0, 1.0, 0.02605, 0.6378, 0.3333, 1.0, 0.2257, 1.0, 0.3333, 0.6856, 0.0, 0.656, 0.0, 1.0, 0.05038, 1.0, 0.3333, 1.0, 0.05218, 1.0, 0.0, 1.0, 0.0, 1.0, 0.3333, 0.6378, 0.3333, 1.0, 0.3333, 1.0, 0.4491, 0.0, 0.3333, 0.6378, 0.3333, 1.0, 0.4491, 1.0, 0.6667, 0.0, 0.6667, 0.7202, 0.6667, 1.0, 0.6667, 1.0, 0.7002, 0.6438, 0.0, 0.6058, 0.0, 1.0, 0.05218, 1.0, 0.3333, 1.0, 0.02922, 1.0, 0.0, 1.0, 0.0, 1.0, 0.3333, 0.6988, 0.0, 0.7964, 0.0, 1.0, 0.02922, 1.0, 0.0, 1.0, 0.0, 0.8514, 0.0, 0.0, 0.0, 0.8158, 0.0, 0.8499, 0.0, 0.0, 0.0, 0.656, 0.0, 0.6856, 0.0, 0.0, 0.0, 1.0, 0.0, 0.0, 0.0, 1.0, 0.0, 0.0, 0.0, 0.7964, 0.0, 0.6988, 0.0, 0.0, 0.0, 0.6058, 0.0, 0.6438, 0.0, 0.0, 0.0, 0.0, 0.0, 1.0, 0.0, 1.0, 0.0, 1.0, 0.0, 1.0, 0.3333, 1.0, 0.3365, 1.0, 0.1595, 1.0, 0.6667, 1.0, 1.0, 0.7276, 1.0, 0.7716, 0.6667, 1.0, 0.3333, 1.0, 0.6667, 0.7716, 0.6667, 0.8018, 0.3333, 1.0, 1.0, 1.0, 0.6667, 1.0, 0.6667, 1.0, 1.0, 0.6856, 0.6667, 1.0, 0.6667, 1.0, 0.7139, 1.0, 0.9124, 1.0, 1.0, 1.0, 1.0, 0.0, 0.6667, 0.7202, 0.6667, 1.0, 0.7002, 1.0, 0.9124, 0.6967, 1.0, 0.0, 1.0, 1.0, 1.0, 1.0, 1.0, 1.0, 0.975, 1.0, 1.0, 1.0, 0.975, 1.0, 0.6667, 1.0, 0.6667, 1.0, 1.0, 1.0, 0.9606, 1.0, 1.0, 1.0, 1.0, 1.0, 1.0, 1.0, 0.9606, 1.0, 0.6667, 1.0, 0.6667, 1.0, 1.0, 1.0, 1.0, 0.6938, 1.0, 1.0, 0.9611, 1.0, 1.0, 1.0, 0.9611, 1.0, 0.6667, 1.0, 0.6667, 1.0, 1.0, 1.0, 0.9555, 1.0, 1.0, 1.0, 1.0, 0.0, 0.6667, 0.6856, 0.6667, 1.0, 0.7139, 1.0, 0.9555, 0.7087, 1.0, 0.0, 1.0])
me_plane_002.update()

# ---- objects
ob_ground = bpy.data.objects.new('Ground', me_plane)
ob_ruin = bpy.data.objects.new('Ruin', me_plane_001)
ob_stairs = bpy.data.objects.new('Stairs', me_plane_002)

# ---- transforms, parenting, visibility, modifiers, constraints
ob_ground.location = (0.0, 0.0, 0.0)
ob_ruin.location = (0.0, 0.0, 0.0)
ob_stairs.location = (3.0, -0.3306, 0.0)

# ---- collection membership
col_collection.objects.link(ob_ground)
col_collection.objects.link(ob_ruin)
col_collection.objects.link(ob_stairs)

# ---- scene / render settings (as saved in the file)
scene.frame_start = 1; scene.frame_end = 250; scene.frame_set(1)
scene.render.engine = 'BLENDER_EEVEE_NEXT'
scene.cycles.sampling_pattern = 'TABULATED_SOBOL'
scene.eevee.ray_tracing_options.trace_max_roughness = 0.0
bpy.context.view_layer.update()

# ---- added for rendering (the .blend has no active camera and no usable light): camera, sun
cam_auto = bpy.data.cameras.new('AutoCamera')
cam_auto.lens = 50.0
cam_auto.sensor_width = 36.0
cam_auto.clip_end = 1000.0
ob_auto_camera = bpy.data.objects.new('AutoCamera', cam_auto)
scene.collection.objects.link(ob_auto_camera)
ob_auto_camera.location = (10.6957, -12.7977, 9.51562)
ob_auto_camera.rotation_euler = (1.09748, -7.21219e-08, 0.694738)
scene.camera = ob_auto_camera
light_auto_sun = bpy.data.lights.new('AutoSun', 'SUN')
light_auto_sun.energy = 3.0
light_auto_sun.angle = 0.0523599
ob_auto_sun = bpy.data.objects.new('AutoSun', light_auto_sun)
scene.collection.objects.link(ob_auto_sun)
ob_auto_sun.rotation_euler = (0.872665, 0.174533, 0.523599)
bpy.context.view_layer.update()
